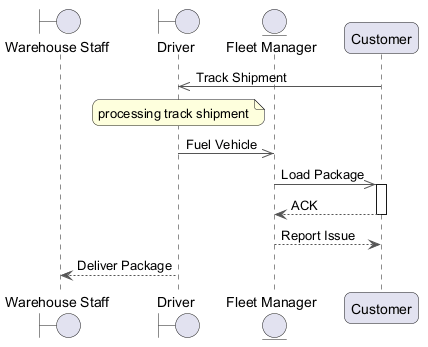

The diagram above was rendered by PlantUML. Its source (embedded in the PNG):
@startuml
skinparam backgroundColor #FFFFFF
skinparam roundCorner 15
skinparam ArrowColor #555555
boundary "Warehouse Staff" as WS
boundary "Driver" as D
entity "Fleet Manager" as FM
participant "Customer" as C
C ->> D : Track Shipment
note over D : processing track shipment
D ->> FM : Fuel Vehicle
FM ->> C : Load Package
activate C
C --> FM : ACK
deactivate C
FM --> C : Report Issue
D --> WS : Deliver Package
@enduml